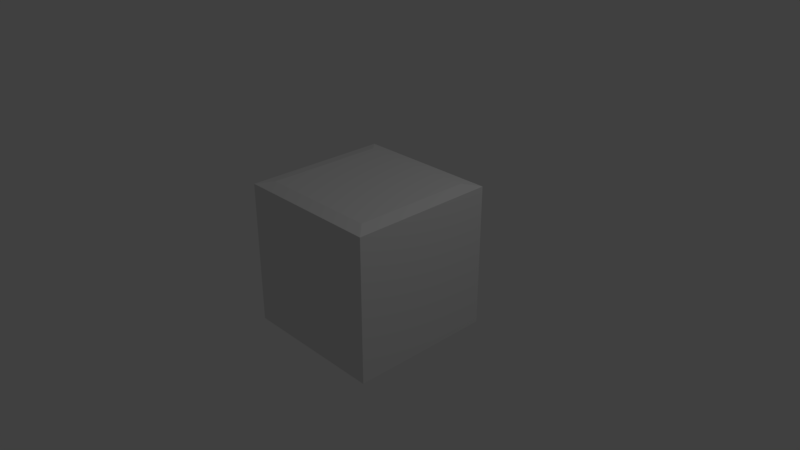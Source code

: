 # Source: blockFull.blend  (saved by Blender 2.79.0; exported with 4.5.12 LTS)
import bpy
from mathutils import Matrix  # noqa: F401  (used for matrix-valued properties, if any)

bpy.ops.wm.read_factory_settings(use_empty=True)
scene = bpy.context.scene
scene.name = 'Scene'

# ---- collections
col_collection_1 = bpy.data.collections.new('Collection 1'); scene.collection.children.link(col_collection_1)

# ---- materials (node trees are filled in below, after node groups)
mat_material = bpy.data.materials.new('Material')
mat_material.alpha_threshold = 0.0
mat_material.use_transparent_shadow = False
mat_material.roughness = 0.5
mat_material.line_color = (0.0, 0.0, 0.0, 1.0)

# ---- material node trees

# ---- world
world_world = bpy.data.worlds.new('World'); scene.world = world_world
world_world.color = (0.05088, 0.05088, 0.05088)
world_world.use_sun_shadow = False
world_world.sun_shadow_jitter_overblur = 0.0
world_world.cycles.sampling_method = 'MANUAL'

# ---- cameras
cam_camera = bpy.data.cameras.new('Camera')
cam_camera.clip_end = 100.0
cam_camera.lens = 35.0
cam_camera.sensor_width = 32.0
cam_camera.sensor_height = 18.0
cam_camera.ortho_scale = 7.314
cam_camera.dof.focus_distance = 0.0
cam_camera.dof.aperture_fstop = 128.0

# ---- lights
light_lamp = bpy.data.lights.new('Lamp', 'POINT')
light_lamp.transmission_factor = 0.0
light_lamp.cutoff_distance = 30.0
light_lamp.energy = 100.0
light_lamp.shadow_buffer_clip_start = 1.001
light_lamp.shadow_soft_size = 0.1
light_lamp.shadow_maximum_resolution = 0.006
light_lamp.use_absolute_resolution = True

# ---- meshes
me_cube = bpy.data.meshes.new('Cube')
me_cube.from_pydata([(1.0, 1.0, -1.0), (1.0, -1.0, -1.0), (-1.0, -1.0, -1.0), (-1.0, 1.0, -1.0), (0.8108, 0.8108, 1.0), (0.8108, -0.8108, 1.0), (-0.8108, -0.8108, 1.0), (-0.8108, 0.8108, 1.0), (1.0, 1.0, 0.9634), (1.0, -1.0, 0.9634), (-1.0, 1.0, 0.9634), (-1.0, -1.0, 0.9634)], [], [(4, 7, 6, 5), (0, 8, 9, 1), (1, 9, 11, 2), (2, 11, 10, 3), (8, 0, 3, 10), (4, 5, 9, 8), (7, 4, 8, 10), (5, 6, 11, 9), (6, 7, 10, 11)])
me_cube.materials.append(mat_material)
me_cube.use_remesh_preserve_volume = False
me_cube.use_remesh_preserve_attributes = False
me_cube.use_mirror_vertex_groups = False
me_cube.update()

# ---- objects
ob_cube = bpy.data.objects.new('Cube', me_cube)
ob_lamp = bpy.data.objects.new('Lamp', light_lamp)
ob_camera = bpy.data.objects.new('Camera', cam_camera)

# ---- transforms, parenting, visibility, modifiers, constraints
ob_cube.location = (0.0, 0.0, 0.0)
ob_cube.lock_rotations_4d = False
ob_cube.empty_display_type = 'ARROWS'
ob_cube.lineart.crease_threshold = 0.0
ob_lamp.location = (4.076, 1.005, 5.904)
ob_lamp.rotation_euler = (0.6503, 0.05522, 1.866)
ob_lamp.lock_rotations_4d = False
ob_lamp.empty_display_type = 'ARROWS'
ob_lamp.color = (0.0, 0.0, 0.0, 0.0)
ob_lamp.lineart.crease_threshold = 0.0
ob_camera.location = (7.481, -6.508, 5.344)
ob_camera.rotation_euler = (1.109, 0.0, 0.8149)
ob_camera.lock_rotations_4d = False
ob_camera.empty_display_type = 'ARROWS'
ob_camera.color = (0.0, 0.0, 0.0, 0.0)
ob_camera.display_type = 'WIRE'
ob_camera.lineart.crease_threshold = 0.0

# ---- collection membership
col_collection_1.objects.link(ob_cube)
col_collection_1.objects.link(ob_lamp)
col_collection_1.objects.link(ob_camera)

# ---- scene / render settings (as saved in the file)
scene.camera = ob_camera
scene.frame_start = 1; scene.frame_end = 250; scene.frame_set(1)
scene.render.engine = 'BLENDER_EEVEE_NEXT'
scene.render.resolution_percentage = 50
scene.render.dither_intensity = 0.0
scene.cycles.use_denoising = False
scene.cycles.samples = 128
scene.cycles.sampling_pattern = 'TABULATED_SOBOL'
scene.cycles.use_adaptive_sampling = False
scene.cycles.use_light_tree = False
scene.cycles.blur_glossy = 0.0
scene.cycles.sample_clamp_indirect = 0.0
scene.view_settings.view_transform = 'Standard'
bpy.context.view_layer.update()
